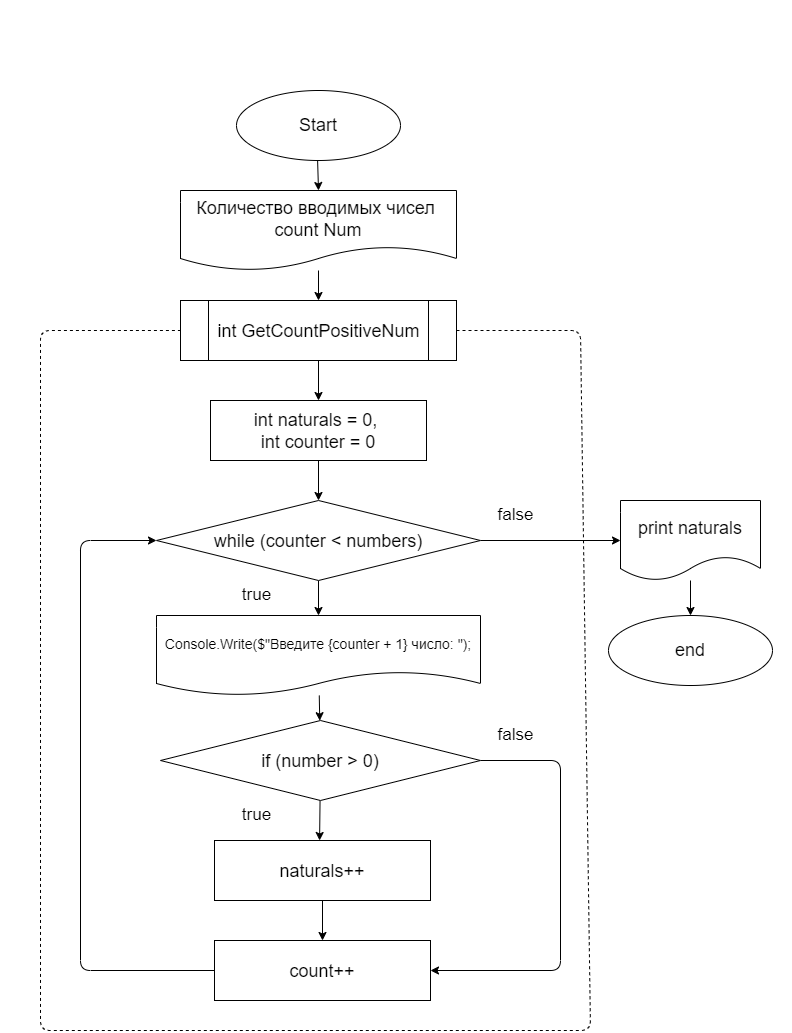

The diagram above was exported from draw.io. Its source (the exported page's mxGraphModel, read from the mxfile embedded in the PNG):
<mxGraphModel dx="1077" dy="817" grid="1" gridSize="10" guides="1" tooltips="1" connect="1" arrows="1" fold="1" page="1" pageScale="1" pageWidth="850" pageHeight="1100" math="0" shadow="0">
  <root>
    <mxCell id="0" />
    <mxCell id="1" parent="0" />
    <mxCell id="2" value="&lt;div style=&quot;font-size: 16px ; line-height: 22px&quot;&gt;&lt;div style=&quot;line-height: 22px&quot;&gt;&lt;div style=&quot;font-size: 18px;&quot;&gt;&lt;div style=&quot;line-height: 22px;&quot;&gt;&lt;div style=&quot;&quot;&gt;&lt;span style=&quot;box-sizing: border-box; font-family: Roboto, &amp;quot;San Francisco&amp;quot;, &amp;quot;Helvetica Neue&amp;quot;, Helvetica, Arial;&quot;&gt;Задача 41.&lt;/span&gt;&lt;/div&gt;&lt;div style=&quot;&quot;&gt;&lt;span style=&quot;font-family: Roboto, &amp;quot;San Francisco&amp;quot;, &amp;quot;Helvetica Neue&amp;quot;, Helvetica, Arial;&quot;&gt;Пользователь вводит с клавиатуры M чисел. Посчитайте, сколько чисел больше 0 ввёл пользователь.&lt;/span&gt;&lt;br&gt;&lt;/div&gt;&lt;/div&gt;&lt;/div&gt;&lt;/div&gt;&lt;/div&gt;" style="text;whiteSpace=wrap;html=1;fontColor=#FFFFFF;labelBackgroundColor=none;align=left;" vertex="1" parent="1">
      <mxGeometry x="40" y="10" width="790" height="70" as="geometry" />
    </mxCell>
    <mxCell id="63" value="" style="edgeStyle=none;html=1;fontFamily=Helvetica;fontSize=18;fontColor=#000000;" edge="1" parent="1" source="18" target="62">
      <mxGeometry relative="1" as="geometry" />
    </mxCell>
    <mxCell id="18" value="Start" style="ellipse;whiteSpace=wrap;html=1;labelBackgroundColor=#FFFFFF;fontSize=18;fontColor=#000000;labelBorderColor=none;" vertex="1" parent="1">
      <mxGeometry x="276" y="100" width="164" height="70" as="geometry" />
    </mxCell>
    <mxCell id="25" value="&lt;span style=&quot;background-color: rgb(255 , 255 , 255)&quot;&gt;true&lt;/span&gt;" style="text;html=1;align=center;verticalAlign=middle;resizable=0;points=[];autosize=1;strokeColor=none;fillColor=none;fontSize=17;fontFamily=Helvetica;fontColor=#000000;" vertex="1" parent="1">
      <mxGeometry x="276" y="590" width="40" height="30" as="geometry" />
    </mxCell>
    <mxCell id="28" value="&lt;span style=&quot;background-color: rgb(255 , 255 , 255)&quot;&gt;false&lt;/span&gt;" style="text;html=1;align=center;verticalAlign=middle;resizable=0;points=[];autosize=1;strokeColor=none;fillColor=none;fontSize=17;fontFamily=Helvetica;fontColor=#000000;" vertex="1" parent="1">
      <mxGeometry x="530" y="510" width="50" height="30" as="geometry" />
    </mxCell>
    <mxCell id="35" value="" style="edgeStyle=none;html=1;fontFamily=Helvetica;fontSize=18;fontColor=#000000;" edge="1" parent="1" source="32" target="34">
      <mxGeometry relative="1" as="geometry" />
    </mxCell>
    <mxCell id="32" value="&lt;div style=&quot;line-height: 22px;&quot;&gt;&lt;font style=&quot;background-color: rgb(255, 255, 255); font-size: 18px;&quot;&gt;int GetCountPositiveNum&lt;/font&gt;&lt;/div&gt;" style="shape=process;whiteSpace=wrap;html=1;backgroundOutline=1;labelBackgroundColor=#FFFFFF;fontFamily=Helvetica;fontSize=18;fontColor=#000000;" vertex="1" parent="1">
      <mxGeometry x="220" y="310" width="276" height="60" as="geometry" />
    </mxCell>
    <mxCell id="52" value="" style="edgeStyle=none;html=1;fontFamily=Helvetica;fontSize=18;fontColor=#000000;" edge="1" parent="1" source="33" target="51">
      <mxGeometry relative="1" as="geometry" />
    </mxCell>
    <mxCell id="66" value="" style="edgeStyle=none;html=1;fontFamily=Helvetica;fontSize=18;fontColor=#000000;" edge="1" parent="1" source="33" target="65">
      <mxGeometry relative="1" as="geometry" />
    </mxCell>
    <mxCell id="33" value="&lt;div style=&quot;line-height: 22px;&quot;&gt;&lt;span style=&quot;background-color: rgb(255, 255, 255);&quot;&gt;while (counter &amp;lt; numbers)&lt;/span&gt;&lt;/div&gt;" style="rhombus;whiteSpace=wrap;html=1;labelBackgroundColor=#FFFFFF;fontFamily=Helvetica;fontSize=18;fontColor=#000000;" vertex="1" parent="1">
      <mxGeometry x="196" y="510" width="324" height="80" as="geometry" />
    </mxCell>
    <mxCell id="36" value="" style="edgeStyle=none;html=1;fontFamily=Helvetica;fontSize=18;fontColor=#000000;" edge="1" parent="1" source="34" target="33">
      <mxGeometry relative="1" as="geometry" />
    </mxCell>
    <mxCell id="34" value="&lt;div style=&quot;font-size: 18px; line-height: 22px;&quot;&gt;&lt;div style=&quot;line-height: 22px;&quot;&gt;&lt;span style=&quot;background-color: rgb(255, 255, 255);&quot;&gt;&lt;font style=&quot;&quot; color=&quot;#000000&quot;&gt;int naturals = 0,&amp;nbsp;&lt;/font&gt;&lt;/span&gt;&lt;/div&gt;&lt;div style=&quot;line-height: 22px;&quot;&gt;&lt;span style=&quot;background-color: rgb(255, 255, 255);&quot;&gt;&lt;font style=&quot;&quot; color=&quot;#000000&quot;&gt;int counter = 0&lt;/font&gt;&lt;/span&gt;&lt;/div&gt;&lt;/div&gt;" style="rounded=0;whiteSpace=wrap;html=1;labelBackgroundColor=none;fontFamily=Helvetica;fontColor=#FFFFFF;" vertex="1" parent="1">
      <mxGeometry x="250" y="410" width="216" height="60" as="geometry" />
    </mxCell>
    <mxCell id="43" value="" style="edgeStyle=none;html=1;fontFamily=Helvetica;fontSize=13;fontColor=#000000;" edge="1" parent="1" source="37">
      <mxGeometry relative="1" as="geometry">
        <mxPoint x="359.090909090909" y="850" as="targetPoint" />
      </mxGeometry>
    </mxCell>
    <mxCell id="49" style="edgeStyle=none;html=1;entryX=1;entryY=0.5;entryDx=0;entryDy=0;fontFamily=Helvetica;fontSize=18;fontColor=#000000;" edge="1" parent="1" source="37" target="47">
      <mxGeometry relative="1" as="geometry">
        <Array as="points">
          <mxPoint x="600" y="770" />
          <mxPoint x="600" y="980" />
        </Array>
      </mxGeometry>
    </mxCell>
    <mxCell id="37" value="&lt;div style=&quot;line-height: 22px;&quot;&gt;&lt;div style=&quot;line-height: 22px;&quot;&gt;&lt;span style=&quot;background-color: rgb(255, 255, 255);&quot;&gt;if (number &amp;gt; 0)&lt;/span&gt;&lt;/div&gt;&lt;/div&gt;" style="rhombus;whiteSpace=wrap;html=1;labelBackgroundColor=#FFFFFF;fontFamily=Helvetica;fontSize=18;fontColor=#000000;" vertex="1" parent="1">
      <mxGeometry x="200" y="730" width="320" height="80" as="geometry" />
    </mxCell>
    <mxCell id="41" value="&lt;span style=&quot;background-color: rgb(255 , 255 , 255)&quot;&gt;true&lt;/span&gt;" style="text;html=1;align=center;verticalAlign=middle;resizable=0;points=[];autosize=1;strokeColor=none;fillColor=none;fontSize=17;fontFamily=Helvetica;fontColor=#000000;" vertex="1" parent="1">
      <mxGeometry x="276" y="810" width="40" height="30" as="geometry" />
    </mxCell>
    <mxCell id="44" value="&lt;span style=&quot;background-color: rgb(255 , 255 , 255)&quot;&gt;false&lt;/span&gt;" style="text;html=1;align=center;verticalAlign=middle;resizable=0;points=[];autosize=1;strokeColor=none;fillColor=none;fontSize=17;fontFamily=Helvetica;fontColor=#000000;" vertex="1" parent="1">
      <mxGeometry x="530" y="730" width="50" height="30" as="geometry" />
    </mxCell>
    <mxCell id="48" value="" style="edgeStyle=none;html=1;fontFamily=Helvetica;fontSize=18;fontColor=#000000;" edge="1" parent="1" source="46" target="47">
      <mxGeometry relative="1" as="geometry" />
    </mxCell>
    <mxCell id="46" value="&lt;div style=&quot;font-size: 18px; line-height: 22px;&quot;&gt;&lt;div style=&quot;line-height: 22px;&quot;&gt;&lt;span style=&quot;background-color: rgb(255, 255, 255);&quot;&gt;&lt;font style=&quot;&quot; color=&quot;#000000&quot;&gt;naturals++&lt;/font&gt;&lt;/span&gt;&lt;/div&gt;&lt;/div&gt;" style="rounded=0;whiteSpace=wrap;html=1;labelBackgroundColor=none;fontFamily=Helvetica;fontColor=#FFFFFF;" vertex="1" parent="1">
      <mxGeometry x="254" y="850" width="216" height="60" as="geometry" />
    </mxCell>
    <mxCell id="50" style="edgeStyle=none;html=1;entryX=0;entryY=0.5;entryDx=0;entryDy=0;fontFamily=Helvetica;fontSize=18;fontColor=#000000;" edge="1" parent="1" source="47" target="33">
      <mxGeometry relative="1" as="geometry">
        <Array as="points">
          <mxPoint x="120" y="980" />
          <mxPoint x="120" y="550" />
        </Array>
      </mxGeometry>
    </mxCell>
    <mxCell id="47" value="&lt;div style=&quot;font-size: 18px; line-height: 22px;&quot;&gt;&lt;div style=&quot;line-height: 22px;&quot;&gt;&lt;span style=&quot;background-color: rgb(255, 255, 255);&quot;&gt;&lt;font style=&quot;&quot; color=&quot;#000000&quot;&gt;count++&lt;/font&gt;&lt;/span&gt;&lt;/div&gt;&lt;/div&gt;" style="rounded=0;whiteSpace=wrap;html=1;labelBackgroundColor=none;fontFamily=Helvetica;fontColor=#FFFFFF;" vertex="1" parent="1">
      <mxGeometry x="254" y="950" width="216" height="60" as="geometry" />
    </mxCell>
    <mxCell id="55" value="" style="edgeStyle=none;html=1;fontFamily=Helvetica;fontSize=18;fontColor=#000000;" edge="1" parent="1" source="51" target="54">
      <mxGeometry relative="1" as="geometry" />
    </mxCell>
    <mxCell id="51" value="print naturals" style="shape=document;whiteSpace=wrap;html=1;boundedLbl=1;labelBackgroundColor=#FFFFFF;fontFamily=Helvetica;fontSize=18;fontColor=#000000;" vertex="1" parent="1">
      <mxGeometry x="660" y="510" width="140" height="80" as="geometry" />
    </mxCell>
    <mxCell id="54" value="end" style="ellipse;whiteSpace=wrap;html=1;labelBackgroundColor=#FFFFFF;fontSize=18;fontColor=#000000;labelBorderColor=none;" vertex="1" parent="1">
      <mxGeometry x="648" y="625" width="164" height="70" as="geometry" />
    </mxCell>
    <mxCell id="56" value="" style="endArrow=none;dashed=1;html=1;fontFamily=Helvetica;fontSize=18;fontColor=#000000;entryX=0;entryY=0.5;entryDx=0;entryDy=0;exitX=1;exitY=0.5;exitDx=0;exitDy=0;spacing=3;" edge="1" parent="1" source="32" target="32">
      <mxGeometry width="50" height="50" relative="1" as="geometry">
        <mxPoint x="130" y="480" as="sourcePoint" />
        <mxPoint x="180" y="360" as="targetPoint" />
        <Array as="points">
          <mxPoint x="620" y="340" />
          <mxPoint x="630" y="1040" />
          <mxPoint x="80" y="1040" />
          <mxPoint x="80" y="340" />
        </Array>
      </mxGeometry>
    </mxCell>
    <mxCell id="64" value="" style="edgeStyle=none;html=1;fontFamily=Helvetica;fontSize=18;fontColor=#000000;" edge="1" parent="1" source="62" target="32">
      <mxGeometry relative="1" as="geometry" />
    </mxCell>
    <mxCell id="62" value="&lt;div style=&quot;line-height: 22px;&quot;&gt;Количество вводимых чисел&amp;nbsp;&lt;/div&gt;&lt;div style=&quot;line-height: 22px;&quot;&gt;count Num&lt;/div&gt;" style="shape=document;whiteSpace=wrap;html=1;boundedLbl=1;labelBackgroundColor=#FFFFFF;fontFamily=Helvetica;fontSize=18;fontColor=#000000;" vertex="1" parent="1">
      <mxGeometry x="220" y="200" width="276" height="80" as="geometry" />
    </mxCell>
    <mxCell id="67" value="" style="edgeStyle=none;html=1;fontFamily=Helvetica;fontSize=18;fontColor=#000000;" edge="1" parent="1" source="65" target="37">
      <mxGeometry relative="1" as="geometry" />
    </mxCell>
    <mxCell id="65" value="&lt;div style=&quot;line-height: 22px;&quot;&gt;&lt;div style=&quot;&quot;&gt;&lt;font style=&quot;background-color: rgb(255, 255, 255); font-size: 14px;&quot; color=&quot;#000000&quot;&gt;Console.Write($&quot;Введите {counter + 1} число: &quot;);&lt;/font&gt;&lt;/div&gt;&lt;/div&gt;" style="shape=document;whiteSpace=wrap;html=1;boundedLbl=1;labelBackgroundColor=#FFFFFF;fontFamily=Helvetica;fontSize=18;fontColor=#000000;" vertex="1" parent="1">
      <mxGeometry x="196" y="625" width="324" height="80" as="geometry" />
    </mxCell>
  </root>
</mxGraphModel>